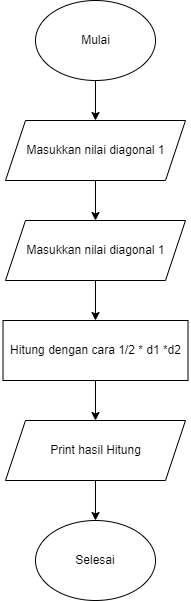

The diagram above was exported from draw.io. Its source (the exported page's mxGraphModel, read from the mxfile embedded in the PNG):
<mxGraphModel dx="1102" dy="582" grid="1" gridSize="10" guides="1" tooltips="1" connect="1" arrows="1" fold="1" page="1" pageScale="1" pageWidth="850" pageHeight="1100" math="0" shadow="0">
  <root>
    <mxCell id="0" />
    <mxCell id="1" parent="0" />
    <mxCell id="1x5x2sQiW2FYbgTR7SEF-1" value="" style="ellipse;whiteSpace=wrap;html=1;" vertex="1" parent="1">
      <mxGeometry x="340" y="40" width="120" height="80" as="geometry" />
    </mxCell>
    <mxCell id="1x5x2sQiW2FYbgTR7SEF-2" value="" style="shape=parallelogram;perimeter=parallelogramPerimeter;whiteSpace=wrap;html=1;fixedSize=1;" vertex="1" parent="1">
      <mxGeometry x="310" y="160" width="180" height="60" as="geometry" />
    </mxCell>
    <mxCell id="1x5x2sQiW2FYbgTR7SEF-4" value="" style="rounded=0;whiteSpace=wrap;html=1;" vertex="1" parent="1">
      <mxGeometry x="307.5" y="360" width="185" height="60" as="geometry" />
    </mxCell>
    <mxCell id="1x5x2sQiW2FYbgTR7SEF-6" value="Selesai" style="ellipse;whiteSpace=wrap;html=1;" vertex="1" parent="1">
      <mxGeometry x="340" y="560" width="120" height="80" as="geometry" />
    </mxCell>
    <mxCell id="1x5x2sQiW2FYbgTR7SEF-10" value="" style="endArrow=classic;html=1;rounded=0;exitX=0.5;exitY=1;exitDx=0;exitDy=0;" edge="1" parent="1" source="1x5x2sQiW2FYbgTR7SEF-1" target="1x5x2sQiW2FYbgTR7SEF-2">
      <mxGeometry width="50" height="50" relative="1" as="geometry">
        <mxPoint x="260" y="280" as="sourcePoint" />
        <mxPoint x="310" y="230" as="targetPoint" />
      </mxGeometry>
    </mxCell>
    <mxCell id="1x5x2sQiW2FYbgTR7SEF-11" value="" style="endArrow=classic;html=1;rounded=0;exitX=0.5;exitY=1;exitDx=0;exitDy=0;" edge="1" parent="1" source="1x5x2sQiW2FYbgTR7SEF-2">
      <mxGeometry width="50" height="50" relative="1" as="geometry">
        <mxPoint x="60" y="340" as="sourcePoint" />
        <mxPoint x="400" y="260" as="targetPoint" />
      </mxGeometry>
    </mxCell>
    <mxCell id="1x5x2sQiW2FYbgTR7SEF-12" value="" style="endArrow=classic;html=1;rounded=0;entryX=0.5;entryY=0;entryDx=0;entryDy=0;exitX=0.5;exitY=1;exitDx=0;exitDy=0;" edge="1" parent="1" target="1x5x2sQiW2FYbgTR7SEF-4">
      <mxGeometry width="50" height="50" relative="1" as="geometry">
        <mxPoint x="400" y="320" as="sourcePoint" />
        <mxPoint x="420" y="260" as="targetPoint" />
      </mxGeometry>
    </mxCell>
    <mxCell id="1x5x2sQiW2FYbgTR7SEF-13" value="" style="endArrow=classic;html=1;rounded=0;exitX=0.5;exitY=1;exitDx=0;exitDy=0;" edge="1" parent="1" source="1x5x2sQiW2FYbgTR7SEF-4">
      <mxGeometry width="50" height="50" relative="1" as="geometry">
        <mxPoint x="110" y="410" as="sourcePoint" />
        <mxPoint x="400" y="460" as="targetPoint" />
      </mxGeometry>
    </mxCell>
    <mxCell id="1x5x2sQiW2FYbgTR7SEF-14" value="" style="endArrow=classic;html=1;rounded=0;exitX=0.5;exitY=1;exitDx=0;exitDy=0;" edge="1" parent="1" target="1x5x2sQiW2FYbgTR7SEF-6">
      <mxGeometry width="50" height="50" relative="1" as="geometry">
        <mxPoint x="400" y="520" as="sourcePoint" />
        <mxPoint x="420" y="430" as="targetPoint" />
      </mxGeometry>
    </mxCell>
    <mxCell id="1x5x2sQiW2FYbgTR7SEF-16" value="Mulai" style="text;html=1;align=center;verticalAlign=middle;resizable=0;points=[];autosize=1;strokeColor=none;fillColor=none;" vertex="1" parent="1">
      <mxGeometry x="380" y="70" width="40" height="20" as="geometry" />
    </mxCell>
    <mxCell id="1x5x2sQiW2FYbgTR7SEF-17" value="Masukkan nilai diagonal 1" style="text;html=1;align=center;verticalAlign=middle;resizable=0;points=[];autosize=1;strokeColor=none;fillColor=none;" vertex="1" parent="1">
      <mxGeometry x="325" y="180" width="150" height="20" as="geometry" />
    </mxCell>
    <mxCell id="1x5x2sQiW2FYbgTR7SEF-19" value="" style="shape=parallelogram;perimeter=parallelogramPerimeter;whiteSpace=wrap;html=1;fixedSize=1;" vertex="1" parent="1">
      <mxGeometry x="310" y="260" width="180" height="60" as="geometry" />
    </mxCell>
    <mxCell id="1x5x2sQiW2FYbgTR7SEF-20" value="Masukkan nilai diagonal 1" style="text;html=1;align=center;verticalAlign=middle;resizable=0;points=[];autosize=1;strokeColor=none;fillColor=none;" vertex="1" parent="1">
      <mxGeometry x="325" y="280" width="150" height="20" as="geometry" />
    </mxCell>
    <mxCell id="1x5x2sQiW2FYbgTR7SEF-22" value="Hitung dengan cara 1/2 * d1 *d2" style="text;html=1;align=center;verticalAlign=middle;resizable=0;points=[];autosize=1;strokeColor=none;fillColor=none;" vertex="1" parent="1">
      <mxGeometry x="305" y="380" width="190" height="20" as="geometry" />
    </mxCell>
    <mxCell id="1x5x2sQiW2FYbgTR7SEF-23" value="" style="shape=parallelogram;perimeter=parallelogramPerimeter;whiteSpace=wrap;html=1;fixedSize=1;" vertex="1" parent="1">
      <mxGeometry x="310" y="460" width="180" height="60" as="geometry" />
    </mxCell>
    <mxCell id="1x5x2sQiW2FYbgTR7SEF-24" value="Print hasil Hitung" style="text;html=1;align=center;verticalAlign=middle;resizable=0;points=[];autosize=1;strokeColor=none;fillColor=none;" vertex="1" parent="1">
      <mxGeometry x="345" y="480" width="110" height="20" as="geometry" />
    </mxCell>
  </root>
</mxGraphModel>